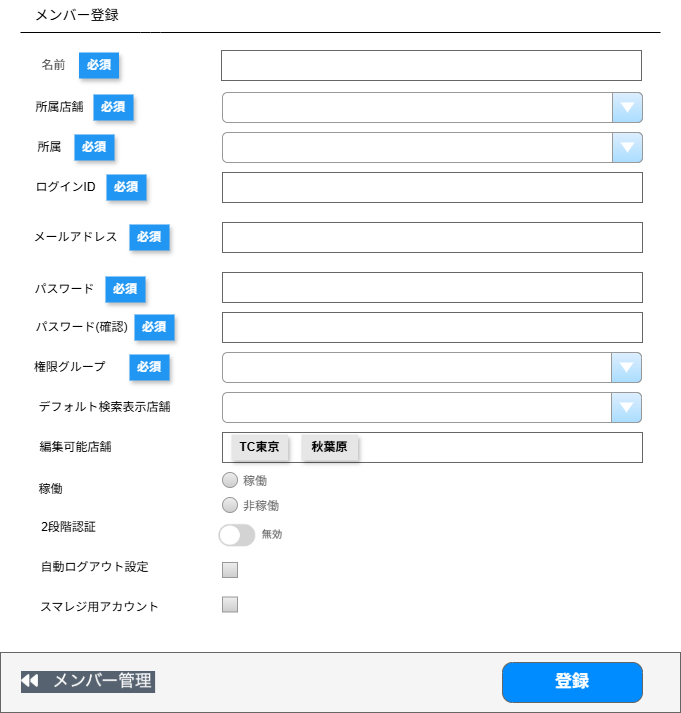

The diagram above was exported from draw.io. Its source (the exported page's mxGraphModel, read from the mxfile embedded in the PNG):
<mxGraphModel dx="784" dy="1102" grid="1" gridSize="10" guides="1" tooltips="1" connect="0" arrows="1" fold="1" page="1" pageScale="1" pageWidth="827" pageHeight="1169" background="none" math="0" shadow="0">
  <root>
    <mxCell id="0" />
    <mxCell id="1" parent="0" />
    <mxCell id="634" parent="1" style="rounded=0;whiteSpace=wrap;html=1;fillColor=#f5f5f5;fontColor=#333333;strokeColor=#666666;" value="" vertex="1">
      <mxGeometry height="60" width="680" x="20" y="780" as="geometry" />
    </mxCell>
    <mxCell id="650" parent="1" style="text;html=1;align=center;verticalAlign=middle;resizable=0;points=[];autosize=1;strokeColor=none;fillColor=none;" value="&lt;div style=&quot;text-align: left;&quot;&gt;&lt;font color=&quot;#444444&quot;&gt;&lt;span style=&quot;background-color: rgb(255, 255, 255);&quot;&gt;名前&lt;/span&gt;&lt;/font&gt;&lt;/div&gt;" vertex="1">
      <mxGeometry height="30" width="50" x="47.5" y="178" as="geometry" />
    </mxCell>
    <mxCell id="653" parent="1" style="text;html=1;align=center;verticalAlign=middle;resizable=0;points=[];autosize=1;strokeColor=none;fillColor=none;" value="&lt;div style=&quot;&quot;&gt;パスワード&lt;/div&gt;" vertex="1">
      <mxGeometry height="30" width="80" x="44" y="402" as="geometry" />
    </mxCell>
    <mxCell id="654" parent="1" style="text;html=1;align=center;verticalAlign=middle;resizable=0;points=[];autosize=1;strokeColor=none;fillColor=none;" value="&lt;div style=&quot;&quot;&gt;パスワード(確認)&lt;/div&gt;" vertex="1">
      <mxGeometry height="30" width="120" x="41" y="440" as="geometry" />
    </mxCell>
    <mxCell id="676" parent="1" style="strokeWidth=1;shadow=0;dashed=0;align=center;html=1;shape=mxgraph.mockup.buttons.button;strokeColor=#666666;fontColor=#ffffff;mainText=;buttonStyle=round;fontSize=17;fontStyle=1;fillColor=#008cff;whiteSpace=wrap;gradientColor=none;" value="登録" vertex="1">
      <mxGeometry height="40" width="140" x="522" y="790" as="geometry" />
    </mxCell>
    <mxCell id="681" parent="1" style="strokeWidth=1;shadow=0;dashed=0;align=center;html=1;shape=mxgraph.mockup.text.textBox;fontColor=#666666;align=left;fontSize=17;spacingLeft=4;spacingTop=-3;whiteSpace=wrap;strokeColor=#666666;mainText=" value="" vertex="1">
      <mxGeometry height="30" width="420" x="241" y="178" as="geometry" />
    </mxCell>
    <mxCell id="684" parent="1" style="strokeWidth=1;shadow=0;dashed=0;align=center;html=1;shape=mxgraph.mockup.text.textBox;fontColor=#666666;align=left;fontSize=17;spacingLeft=4;spacingTop=-3;whiteSpace=wrap;strokeColor=#666666;mainText=" value="" vertex="1">
      <mxGeometry height="30" width="420" x="242" y="400" as="geometry" />
    </mxCell>
    <mxCell id="685" parent="1" style="strokeWidth=1;shadow=0;dashed=0;align=center;html=1;shape=mxgraph.mockup.text.textBox;fontColor=#666666;align=left;fontSize=17;spacingLeft=4;spacingTop=-3;whiteSpace=wrap;strokeColor=#666666;mainText=" value="" vertex="1">
      <mxGeometry height="30" width="420" x="242" y="440" as="geometry" />
    </mxCell>
    <mxCell id="691" parent="1" style="strokeWidth=1;shadow=0;dashed=0;align=center;html=1;shape=mxgraph.mockup.text.textBox;fontColor=#666666;align=left;fontSize=17;spacingLeft=4;spacingTop=-3;whiteSpace=wrap;strokeColor=#666666;mainText=" value="" vertex="1">
      <mxGeometry height="30" width="420" x="242" y="560" as="geometry" />
    </mxCell>
    <mxCell id="706" parent="1" style="text;html=1;align=center;verticalAlign=middle;resizable=0;points=[];autosize=1;strokeColor=none;fillColor=none;" value="&lt;div style=&quot;&quot;&gt;ログインID&lt;/div&gt;" vertex="1">
      <mxGeometry height="30" width="80" x="45" y="300" as="geometry" />
    </mxCell>
    <mxCell id="707" parent="1" style="text;html=1;align=center;verticalAlign=middle;resizable=0;points=[];autosize=1;strokeColor=none;fillColor=none;" value="&lt;div style=&quot;&quot;&gt;所属&lt;/div&gt;" vertex="1">
      <mxGeometry height="30" width="50" x="44" y="260" as="geometry" />
    </mxCell>
    <mxCell id="709" parent="1" style="strokeWidth=1;shadow=0;dashed=0;align=center;html=1;shape=mxgraph.mockup.text.textBox;fontColor=#666666;align=left;fontSize=17;spacingLeft=4;spacingTop=-3;whiteSpace=wrap;strokeColor=#666666;mainText=" value="" vertex="1">
      <mxGeometry height="30" width="420" x="242" y="300" as="geometry" />
    </mxCell>
    <mxCell id="739" parent="1" style="text;html=1;align=center;verticalAlign=middle;resizable=0;points=[];autosize=1;strokeColor=none;fillColor=none;" value="&lt;div style=&quot;&quot;&gt;権限グループ&lt;/div&gt;" vertex="1">
      <mxGeometry height="30" width="90" x="44" y="480" as="geometry" />
    </mxCell>
    <mxCell id="761" parent="1" style="strokeWidth=1;shadow=0;dashed=0;align=center;html=1;shape=mxgraph.mockup.forms.rrect;rSize=0;fillColor=#eeeeee;strokeColor=#999999;gradientColor=#cccccc;align=left;spacingLeft=4;fontSize=17;fontColor=#666666;labelPosition=right;" value="" vertex="1">
      <mxGeometry height="15" width="15" x="242" y="690" as="geometry" />
    </mxCell>
    <mxCell id="762" parent="1" style="strokeWidth=1;shadow=0;dashed=0;align=center;html=1;shape=mxgraph.mockup.forms.rrect;rSize=0;fillColor=#eeeeee;strokeColor=#999999;gradientColor=#cccccc;align=left;spacingLeft=4;fontSize=17;fontColor=#666666;labelPosition=right;" value="" vertex="1">
      <mxGeometry height="15" width="15" x="242" y="724.5" as="geometry" />
    </mxCell>
    <mxCell id="763" edge="1" parent="1" style="endArrow=none;html=1;" value="">
      <mxGeometry height="50" relative="1" width="50" as="geometry">
        <Array as="points">
          <mxPoint x="170" y="160" />
        </Array>
        <mxPoint x="40" y="160" as="sourcePoint" />
        <mxPoint x="680" y="160" as="targetPoint" />
      </mxGeometry>
    </mxCell>
    <mxCell id="764" parent="1" style="text;html=1;align=center;verticalAlign=middle;resizable=0;points=[];autosize=1;strokeColor=none;fillColor=none;" value="&lt;font style=&quot;font-size: 14px;&quot;&gt;メンバー登録&lt;/font&gt;" vertex="1">
      <mxGeometry height="30" width="110" x="41" y="128" as="geometry" />
    </mxCell>
    <mxCell id="792" parent="1" style="whiteSpace=wrap;html=1;dashed=0;align=center;fontSize=12;shape=rect;fillColor=#2196F3;strokeColor=none;fontStyle=1;shadow=1;fontColor=#ffffff;" value="必須" vertex="1">
      <mxGeometry height="26" width="40" x="94" y="262" as="geometry" />
    </mxCell>
    <mxCell id="803" parent="1" style="strokeWidth=1;shadow=0;dashed=0;align=center;html=1;shape=mxgraph.mockup.forms.comboBox;strokeColor=#999999;fillColor=#ddeeff;align=left;fillColor2=#aaddff;mainText=;fontColor=#666666;fontSize=17;spacingLeft=3;" value="" vertex="1">
      <mxGeometry height="30" width="419" x="242" y="520" as="geometry" />
    </mxCell>
    <mxCell id="804" parent="1" style="text;html=1;align=center;verticalAlign=middle;resizable=0;points=[];autosize=1;strokeColor=none;fillColor=none;" value="&lt;div style=&quot;&quot;&gt;編集可能店舗&lt;/div&gt;" vertex="1">
      <mxGeometry height="30" width="100" x="45" y="560" as="geometry" />
    </mxCell>
    <mxCell id="805" parent="1" style="text;html=1;align=center;verticalAlign=middle;resizable=0;points=[];autosize=1;strokeColor=none;fillColor=none;" value="&lt;div style=&quot;&quot;&gt;稼働&lt;/div&gt;" vertex="1">
      <mxGeometry height="30" width="50" x="45" y="602" as="geometry" />
    </mxCell>
    <mxCell id="806" parent="1" style="text;html=1;align=center;verticalAlign=middle;resizable=0;points=[];autosize=1;strokeColor=none;fillColor=none;" value="&lt;div style=&quot;&quot;&gt;2段階認証&lt;/div&gt;" vertex="1">
      <mxGeometry height="30" width="80" x="47.5" y="640" as="geometry" />
    </mxCell>
    <mxCell id="807" parent="1" style="whiteSpace=wrap;html=1;dashed=0;align=center;fontSize=12;shape=rect;fillColor=#2196F3;strokeColor=none;fontStyle=1;shadow=1;fontColor=#ffffff;" value="必須" vertex="1">
      <mxGeometry height="26" width="40" x="98.5" y="180" as="geometry" />
    </mxCell>
    <mxCell id="808" parent="1" style="whiteSpace=wrap;html=1;dashed=0;align=center;fontSize=12;shape=rect;fillColor=#2196F3;strokeColor=none;fontStyle=1;shadow=1;fontColor=#ffffff;" value="必須" vertex="1">
      <mxGeometry height="26" width="40" x="126" y="302" as="geometry" />
    </mxCell>
    <mxCell id="809" parent="1" style="whiteSpace=wrap;html=1;dashed=0;align=center;fontSize=12;shape=rect;fillColor=#2196F3;strokeColor=none;fontStyle=1;shadow=1;fontColor=#ffffff;" value="必須" vertex="1">
      <mxGeometry height="26" width="40" x="125" y="404" as="geometry" />
    </mxCell>
    <mxCell id="810" parent="1" style="whiteSpace=wrap;html=1;dashed=0;align=center;fontSize=12;shape=rect;fillColor=#2196F3;strokeColor=none;fontStyle=1;shadow=1;fontColor=#ffffff;" value="必須" vertex="1">
      <mxGeometry height="26" width="40" x="154" y="442" as="geometry" />
    </mxCell>
    <mxCell id="812" parent="1" style="text;html=1;align=center;verticalAlign=middle;resizable=0;points=[];autosize=1;strokeColor=none;fillColor=none;" value="&lt;div style=&quot;&quot;&gt;デフォルト検索表示店舗&lt;/div&gt;" vertex="1">
      <mxGeometry height="30" width="160" x="44" y="520" as="geometry" />
    </mxCell>
    <mxCell id="813" parent="1" style="whiteSpace=wrap;html=1;dashed=0;align=center;fontSize=12;shape=rect;fillColor=#2196F3;strokeColor=none;fontStyle=1;shadow=1;fontColor=#ffffff;" value="必須" vertex="1">
      <mxGeometry height="26" width="40" x="149" y="482" as="geometry" />
    </mxCell>
    <mxCell id="814" parent="1" style="text;html=1;align=center;verticalAlign=middle;resizable=0;points=[];autosize=1;strokeColor=none;fillColor=none;" value="&lt;div style=&quot;&quot;&gt;自動ログアウト設定&lt;/div&gt;" vertex="1">
      <mxGeometry height="30" width="130" x="49" y="680" as="geometry" />
    </mxCell>
    <mxCell id="815" parent="1" style="text;html=1;align=center;verticalAlign=middle;resizable=0;points=[];autosize=1;strokeColor=none;fillColor=none;" value="&lt;div style=&quot;&quot;&gt;スマレジ用アカウント&lt;/div&gt;" vertex="1">
      <mxGeometry height="30" width="140" x="49" y="720" as="geometry" />
    </mxCell>
    <mxCell id="816" parent="1" style="strokeWidth=1;shadow=0;dashed=0;align=center;html=1;shape=mxgraph.mockup.forms.comboBox;strokeColor=#999999;fillColor=#ddeeff;align=left;fillColor2=#aaddff;mainText=;fontColor=#666666;fontSize=17;spacingLeft=3;" value="" vertex="1">
      <mxGeometry height="30" width="420" x="242" y="260" as="geometry" />
    </mxCell>
    <mxCell id="818" parent="1" style="shape=ellipse;fillColor=#eeeeee;strokeColor=#999999;gradientColor=#cccccc;html=1;align=left;spacingLeft=4;fontSize=17;fontColor=#666666;labelPosition=right;shadow=0;" value="&lt;font style=&quot;font-size: 12px;&quot;&gt;稼働&lt;/font&gt;" vertex="1">
      <mxGeometry height="15" width="15" x="242" y="600" as="geometry" />
    </mxCell>
    <mxCell id="823" parent="1" style="shape=ellipse;fillColor=#eeeeee;strokeColor=#999999;gradientColor=#cccccc;html=1;align=left;spacingLeft=4;fontSize=17;fontColor=#666666;labelPosition=right;shadow=0;" value="&lt;font style=&quot;font-size: 12px;&quot;&gt;非稼働&lt;/font&gt;" vertex="1">
      <mxGeometry height="15" width="15" x="242" y="625" as="geometry" />
    </mxCell>
    <mxCell id="825" parent="1" style="shape=image;verticalLabelPosition=bottom;labelBackgroundColor=default;verticalAlign=top;aspect=fixed;imageAspect=0;image=data:image/png,(base64 omitted: 5400 chars);" value="" vertex="1">
      <mxGeometry height="33.24" width="82" x="231" y="648" as="geometry" />
    </mxCell>
    <mxCell id="827" parent="1" style="shape=image;verticalLabelPosition=bottom;labelBackgroundColor=default;verticalAlign=top;aspect=fixed;imageAspect=0;image=data:image/png,(base64 omitted: 6700 chars);" value="" vertex="1">
      <mxGeometry height="22" width="134.1" x="41" y="799" as="geometry" />
    </mxCell>
    <mxCell id="828" parent="1" style="strokeWidth=1;shadow=0;dashed=0;align=center;html=1;shape=mxgraph.mockup.forms.comboBox;strokeColor=#999999;fillColor=#ddeeff;align=left;fillColor2=#aaddff;mainText=;fontColor=#666666;fontSize=17;spacingLeft=3;" value="" vertex="1">
      <mxGeometry height="30" width="419" x="242" y="480" as="geometry" />
    </mxCell>
    <mxCell id="829" parent="1" style="whiteSpace=wrap;html=1;dashed=0;align=center;fontSize=12;shape=rect;fillColor=#E6E6E6;strokeColor=none;fontStyle=1;shadow=1;fontColor=#000000;" value="TC東京" vertex="1">
      <mxGeometry height="26" width="56.5" x="251" y="562" as="geometry" />
    </mxCell>
    <mxCell id="830" parent="1" style="whiteSpace=wrap;html=1;dashed=0;align=center;fontSize=12;shape=rect;fillColor=#E6E6E6;strokeColor=none;fontStyle=1;shadow=1;fontColor=#000000;" value="秋葉原" vertex="1">
      <mxGeometry height="26" width="56.5" x="321" y="562" as="geometry" />
    </mxCell>
    <mxCell id="832" parent="1" style="text;html=1;align=center;verticalAlign=middle;resizable=0;points=[];autosize=1;strokeColor=none;fillColor=none;" value="&lt;div style=&quot;&quot;&gt;メールアドレス&lt;/div&gt;" vertex="1">
      <mxGeometry height="30" width="110" x="40" y="350" as="geometry" />
    </mxCell>
    <mxCell id="833" parent="1" style="strokeWidth=1;shadow=0;dashed=0;align=center;html=1;shape=mxgraph.mockup.text.textBox;fontColor=#666666;align=left;fontSize=17;spacingLeft=4;spacingTop=-3;whiteSpace=wrap;strokeColor=#666666;mainText=" value="" vertex="1">
      <mxGeometry height="30" width="420" x="242" y="350" as="geometry" />
    </mxCell>
    <mxCell id="834" parent="1" style="whiteSpace=wrap;html=1;dashed=0;align=center;fontSize=12;shape=rect;fillColor=#2196F3;strokeColor=none;fontStyle=1;shadow=1;fontColor=#ffffff;" value="必須" vertex="1">
      <mxGeometry height="26" width="40" x="149" y="352" as="geometry" />
    </mxCell>
    <mxCell id="6e3gHOsBFs8K_-yYDkD3-834" parent="1" style="text;html=1;align=center;verticalAlign=middle;resizable=0;points=[];autosize=1;strokeColor=none;fillColor=none;" value="&lt;div style=&quot;&quot;&gt;所属店舗&lt;/div&gt;" vertex="1">
      <mxGeometry height="30" width="70" x="44" y="220" as="geometry" />
    </mxCell>
    <mxCell id="6e3gHOsBFs8K_-yYDkD3-835" parent="1" style="whiteSpace=wrap;html=1;dashed=0;align=center;fontSize=12;shape=rect;fillColor=#2196F3;strokeColor=none;fontStyle=1;shadow=1;fontColor=#ffffff;" value="必須" vertex="1">
      <mxGeometry height="26" width="40" x="113" y="222" as="geometry" />
    </mxCell>
    <mxCell id="6e3gHOsBFs8K_-yYDkD3-836" parent="1" style="strokeWidth=1;shadow=0;dashed=0;align=center;html=1;shape=mxgraph.mockup.forms.comboBox;strokeColor=#999999;fillColor=#ddeeff;align=left;fillColor2=#aaddff;mainText=;fontColor=#666666;fontSize=17;spacingLeft=3;" value="" vertex="1">
      <mxGeometry height="30" width="420" x="242" y="220" as="geometry" />
    </mxCell>
  </root>
</mxGraphModel>